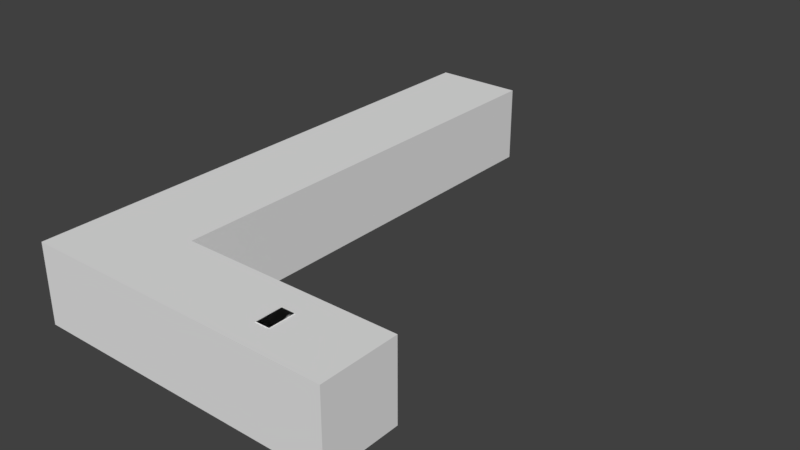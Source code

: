 # Source: quad_test_1.blend  (saved by Blender 2.79.0; exported with 4.5.12 LTS)
import bpy
from mathutils import Matrix  # noqa: F401  (used for matrix-valued properties, if any)

bpy.ops.wm.read_factory_settings(use_empty=True)
scene = bpy.context.scene
scene.name = 'Scene'

# ---- collections
col_collection_1 = bpy.data.collections.new('Collection 1'); scene.collection.children.link(col_collection_1)

# ---- world
world_world = bpy.data.worlds.new('World'); scene.world = world_world
world_world.color = (0.05088, 0.05088, 0.05088)
world_world.use_sun_shadow = False
world_world.sun_shadow_jitter_overblur = 0.0
world_world.cycles.sampling_method = 'MANUAL'

# ---- meshes
me_cylinder = bpy.data.meshes.new('Cylinder')
me_cylinder.from_pydata([(0.1459, 0.2563, 0.005757), (0.1459, 0.2563, 2.006), (0.2576, 0.06013, 0.005757), (0.2576, 0.06013, 2.006), (0.2184, -0.1712, 0.005757), (0.2184, -0.1712, 2.006), (0.05123, -0.3023, 0.005757), (0.05123, -0.3023, 2.006), (-0.1459, -0.2563, 0.005757), (-0.1459, -0.2563, 2.006), (-0.2576, -0.06013, 0.005757), (-0.2576, -0.06013, 2.006), (-0.2184, 0.1712, 0.005757), (-0.2184, 0.1712, 2.006), (-0.05123, 0.3023, 0.005757), (-0.05123, 0.3023, 2.006)], [], [(3, 5, 4, 2), (5, 7, 6, 4), (7, 9, 8, 6), (9, 11, 10, 8), (11, 13, 12, 10), (13, 15, 14, 12), (15, 1, 0, 14), (15, 13, 11, 9, 7, 5, 3, 1), (14, 0, 2, 4, 6, 8, 10, 12), (1, 3, 2, 0)])
me_cylinder.use_remesh_preserve_volume = False
me_cylinder.use_remesh_preserve_attributes = False
me_cylinder.use_mirror_vertex_groups = False
me_cylinder.update()
me_cube_001 = bpy.data.meshes.new('Cube.001')
me_cube_001.from_pydata([(-26.16, -6.653, 5.266e-05), (-4.247, -2.208, 13.31), (-26.16, 6.653, 5.266e-05), (-4.247, 2.208, 13.31), (10.6, -6.653, 5.266e-05), (-1.936, -2.208, 13.31), (10.6, 6.653, 5.266e-05), (-1.936, 2.208, 13.31), (-26.16, -6.653, 13.31), (-26.16, 6.653, 13.31), (10.6, 6.653, 13.31), (10.6, -6.653, 13.31), (-4.247, -2.208, 13.41), (-4.247, 2.208, 13.41), (-1.936, -2.208, 13.41), (-1.936, 2.208, 13.41), (-41.7, 6.653, 5.266e-05), (-41.7, -6.653, 5.266e-05), (-41.7, -6.653, 13.31), (-41.7, 6.653, 13.31), (-26.16, 83.62, 13.31), (-26.16, 83.62, 5.266e-05), (-41.7, 83.62, 13.31), (-41.7, 83.62, 5.266e-05)], [], [(9, 8, 18, 19), (2, 6, 10, 9), (6, 4, 11, 10), (4, 0, 8, 11), (2, 0, 4, 6), (1, 8, 9, 3), (3, 9, 10, 7), (7, 10, 11, 5), (5, 11, 8, 1), (7, 5, 14, 15), (1, 3, 13, 12), (5, 1, 12, 14), (3, 7, 15, 13), (17, 16, 19, 18), (0, 2, 16, 17), (9, 19, 22, 20), (8, 0, 17, 18), (21, 20, 22, 23), (19, 16, 23, 22), (2, 9, 20, 21), (16, 2, 21, 23)])
me_cube_001.use_remesh_preserve_volume = False
me_cube_001.use_remesh_preserve_attributes = False
me_cube_001.use_mirror_vertex_groups = False
me_cube_001.update()

# ---- objects
ob_cylinder = bpy.data.objects.new('Cylinder', me_cylinder)
ob_cube = bpy.data.objects.new('Cube', me_cube_001)

# ---- transforms, parenting, visibility, modifiers, constraints
ob_cylinder.location = (0.0, 0.0, 0.0)
ob_cylinder.lineart.crease_threshold = 0.0
ob_cube.location = (0.0, 0.0, 0.0)
ob_cube.lineart.crease_threshold = 0.0

# ---- collection membership
col_collection_1.objects.link(ob_cylinder)
col_collection_1.objects.link(ob_cube)

# ---- scene / render settings (as saved in the file)
scene.frame_start = 1; scene.frame_end = 250; scene.frame_set(1)
scene.render.engine = 'CYCLES'
scene.render.resolution_percentage = 50
scene.render.dither_intensity = 0.0
scene.cycles.use_denoising = False
scene.cycles.samples = 128
scene.cycles.sampling_pattern = 'TABULATED_SOBOL'
scene.cycles.use_adaptive_sampling = False
scene.cycles.use_light_tree = False
scene.cycles.blur_glossy = 0.0
scene.cycles.sample_clamp_indirect = 0.0
scene.view_settings.view_transform = 'Standard'
bpy.context.view_layer.update()

# ---- added for rendering (the .blend has no active camera and no usable light): camera, sun
cam_auto = bpy.data.cameras.new('AutoCamera')
cam_auto.lens = 50.0
cam_auto.sensor_width = 36.0
cam_auto.clip_end = 1708.05
ob_auto_camera = bpy.data.objects.new('AutoCamera', cam_auto)
scene.collection.objects.link(ob_auto_camera)
ob_auto_camera.location = (81.775, -78.3052, 84.5631)
ob_auto_camera.rotation_euler = (1.09748, -7.21219e-08, 0.694738)
scene.camera = ob_auto_camera
light_auto_sun = bpy.data.lights.new('AutoSun', 'SUN')
light_auto_sun.energy = 3.0
light_auto_sun.angle = 0.0523599
ob_auto_sun = bpy.data.objects.new('AutoSun', light_auto_sun)
scene.collection.objects.link(ob_auto_sun)
ob_auto_sun.rotation_euler = (0.872665, 0.174533, 0.523599)
bpy.context.view_layer.update()
